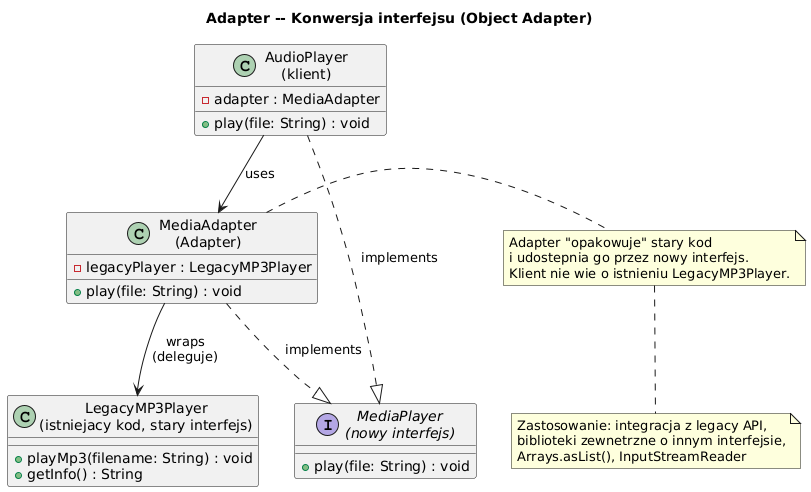

The diagram above was rendered by PlantUML. Its source (embedded in the PNG):
@startuml adapter
skinparam shadowing false
skinparam defaultFontName "DejaVu Sans"
title Adapter -- Konwersja interfejsu (Object Adapter)

interface "MediaPlayer\n(nowy interfejs)" as MP {
  + play(file: String) : void
}

class "AudioPlayer\n(klient)" as AP {
  - adapter : MediaAdapter
  + play(file: String) : void
}

class "MediaAdapter\n(Adapter)" as MA {
  - legacyPlayer : LegacyMP3Player
  + play(file: String) : void
}

class "LegacyMP3Player\n(istniejacy kod, stary interfejs)" as LMP {
  + playMp3(filename: String) : void
  + getInfo() : String
}

AP ..|> MP : implements
AP --> MA : uses
MA --> LMP : wraps\n(deleguje)
MA ..|> MP : implements

note right of MA
  Adapter "opakowuje" stary kod
  i udostepnia go przez nowy interfejs.
  Klient nie wie o istnieniu LegacyMP3Player.
end note

note bottom
  Zastosowanie: integracja z legacy API,
  biblioteki zewnetrzne o innym interfejsie,
  Arrays.asList(), InputStreamReader
end note
@enduml